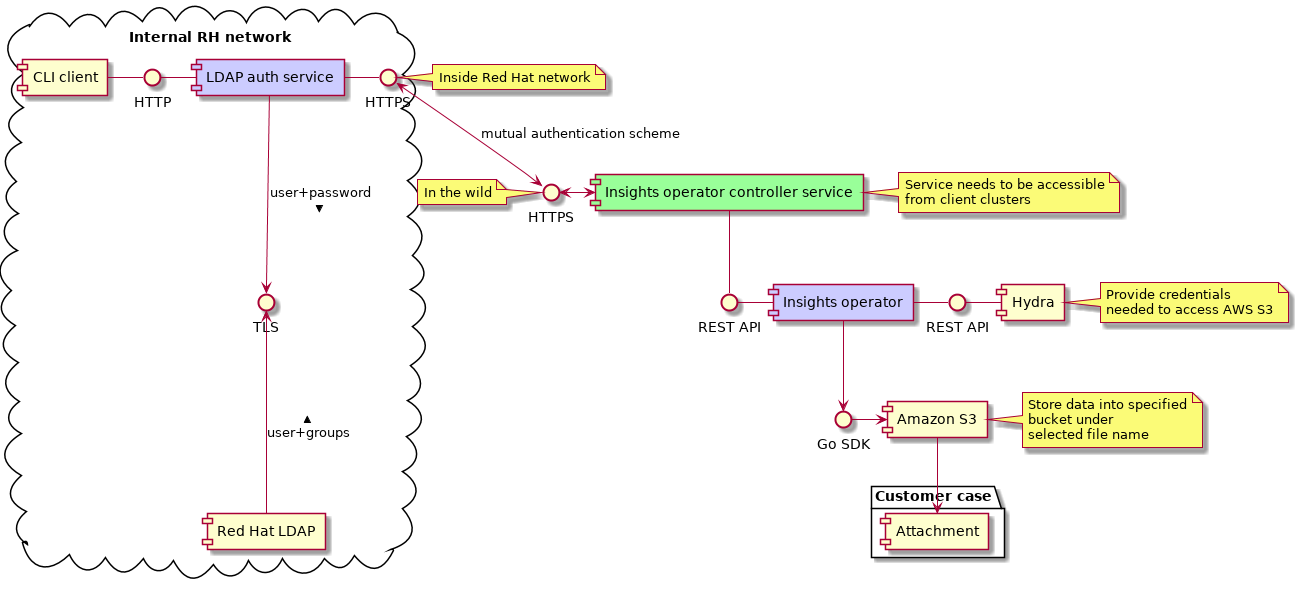

The diagram above was rendered by PlantUML. Its source (embedded in the PNG):
@startuml

[Insights operator controller service] as service #99ff99
[Insights operator] as operator #ccccff
[Hydra] as hydra
[Amazon S3] as s3

package "Customer case" {
  [Attachment]
}

cloud "Internal RH network\n" {
    [CLI client] as cli
    interface "HTTP" as cli_to_ldap_auth
    cli - cli_to_ldap_auth

    [LDAP auth service] as ldap_auth #ccccff
    interface "TLS" as ldap_auth_tls

    cli_to_ldap_auth - ldap_auth

    ldap_auth --> ldap_auth_tls :> user+password

    [Red Hat LDAP] as rh_ldap
    ldap_auth_tls <-- rh_ldap :< user+groups

    interface "HTTPS" as ldap_auth_to_service_1
}

interface "HTTPS" as ldap_auth_to_service_2

ldap_auth - ldap_auth_to_service_1
ldap_auth_to_service_1 <--> ldap_auth_to_service_2 : mutual authentication scheme
ldap_auth_to_service_2 <-> service

note left of ldap_auth_to_service_1 : Inside Red Hat network
note left of ldap_auth_to_service_2 : In the wild

interface "REST API" as service_http
service -- service_http

interface "REST API" as hydra_api
hydra_api - hydra

interface "Go SDK" as go_sdk
go_sdk -> s3

service_http - operator
operator - hydra_api
operator --> go_sdk
s3 --> Attachment

note right of hydra
    Provide credentials
    needed to access AWS S3
end note

note right of s3
    Store data into specified
    bucket under
    selected file name
end note

note right of service
    Service needs to be accessible
    from client clusters
end note

@enduml